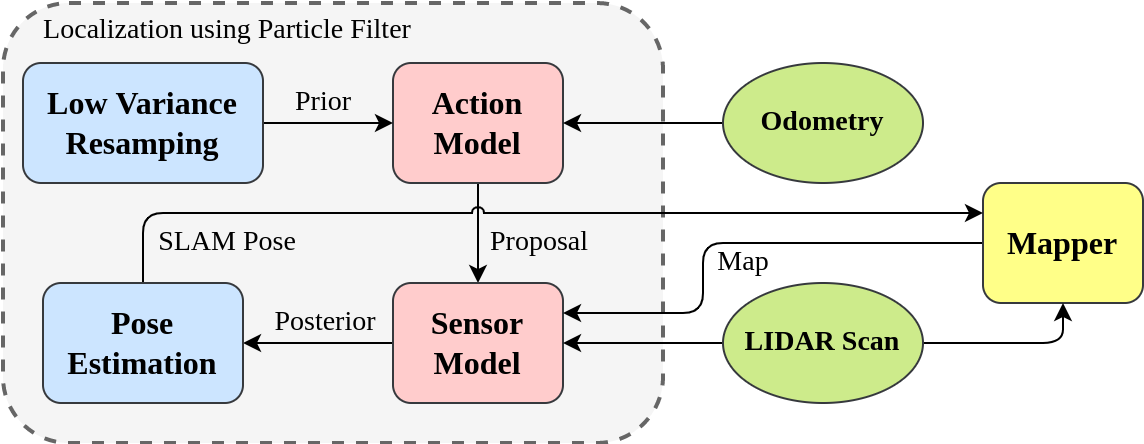

The diagram above was exported from draw.io. Its source (the exported page's mxGraphModel, read from the mxfile embedded in the PNG):
<mxGraphModel dx="1085" dy="643" grid="1" gridSize="10" guides="1" tooltips="1" connect="1" arrows="1" fold="1" page="1" pageScale="1" pageWidth="850" pageHeight="1100" math="1" shadow="0">
  <root>
    <mxCell id="0" />
    <mxCell id="1" parent="0" />
    <mxCell id="2" value="" style="rounded=1;whiteSpace=wrap;html=1;fillColor=#f5f5f5;dashed=1;strokeColor=#666666;fontColor=#333333;strokeWidth=2;" vertex="1" parent="1">
      <mxGeometry x="110" y="120" width="330" height="220" as="geometry" />
    </mxCell>
    <mxCell id="3" value="Localization using Particle Filter" style="text;html=1;align=center;verticalAlign=middle;resizable=0;points=[];autosize=1;strokeColor=none;fillColor=none;fontFamily=Times New Roman;fontSize=14;" vertex="1" parent="1">
      <mxGeometry x="122" y="124" width="200" height="20" as="geometry" />
    </mxCell>
    <mxCell id="24" style="edgeStyle=none;html=1;exitX=0.5;exitY=1;exitDx=0;exitDy=0;entryX=0.5;entryY=0;entryDx=0;entryDy=0;" edge="1" parent="1" source="8" target="9">
      <mxGeometry relative="1" as="geometry" />
    </mxCell>
    <mxCell id="8" value="Action&lt;br&gt;Model" style="rounded=1;whiteSpace=wrap;html=1;fillColor=#ffcccc;fontFamily=Times New Roman;fontSize=16;fontStyle=1;strokeColor=#36393d;" vertex="1" parent="1">
      <mxGeometry x="305" y="150" width="85" height="60" as="geometry" />
    </mxCell>
    <mxCell id="25" style="edgeStyle=none;html=1;exitX=0;exitY=0.5;exitDx=0;exitDy=0;entryX=1;entryY=0.5;entryDx=0;entryDy=0;" edge="1" parent="1" source="9" target="13">
      <mxGeometry relative="1" as="geometry" />
    </mxCell>
    <mxCell id="9" value="Sensor&lt;br&gt;Model" style="rounded=1;whiteSpace=wrap;html=1;fillColor=#ffcccc;fontFamily=Times New Roman;fontSize=16;fontStyle=1;strokeColor=#36393d;" vertex="1" parent="1">
      <mxGeometry x="305" y="260" width="85" height="60" as="geometry" />
    </mxCell>
    <mxCell id="34" style="edgeStyle=orthogonalEdgeStyle;rounded=1;html=1;entryX=1;entryY=0.25;entryDx=0;entryDy=0;fontFamily=Times New Roman;fontSize=14;" edge="1" parent="1" source="10" target="9">
      <mxGeometry relative="1" as="geometry">
        <Array as="points">
          <mxPoint x="460" y="240" />
          <mxPoint x="460" y="275" />
        </Array>
      </mxGeometry>
    </mxCell>
    <mxCell id="10" value="Mapper" style="rounded=1;whiteSpace=wrap;html=1;fillColor=#ffff88;fontFamily=Times New Roman;fontSize=16;fontStyle=1;strokeColor=#36393d;" vertex="1" parent="1">
      <mxGeometry x="600" y="210" width="80" height="60" as="geometry" />
    </mxCell>
    <mxCell id="36" style="edgeStyle=orthogonalEdgeStyle;rounded=1;html=1;exitX=0.5;exitY=0;exitDx=0;exitDy=0;entryX=0;entryY=0.25;entryDx=0;entryDy=0;fontFamily=Times New Roman;fontSize=14;jumpStyle=arc;" edge="1" parent="1" source="13" target="10">
      <mxGeometry relative="1" as="geometry" />
    </mxCell>
    <mxCell id="13" value="Pose&lt;br style=&quot;font-size: 16px;&quot;&gt;Estimation" style="rounded=1;whiteSpace=wrap;html=1;fillColor=#cce5ff;fontFamily=Times New Roman;fontSize=16;fontStyle=1;strokeColor=#36393d;" vertex="1" parent="1">
      <mxGeometry x="130" y="260" width="100" height="60" as="geometry" />
    </mxCell>
    <mxCell id="23" style="edgeStyle=none;html=1;exitX=1;exitY=0.5;exitDx=0;exitDy=0;entryX=0;entryY=0.5;entryDx=0;entryDy=0;" edge="1" parent="1" source="14" target="8">
      <mxGeometry relative="1" as="geometry" />
    </mxCell>
    <mxCell id="14" value="Low Variance&lt;br style=&quot;font-size: 16px;&quot;&gt;Resamping" style="rounded=1;whiteSpace=wrap;html=1;fontFamily=Times New Roman;fontSize=16;fontStyle=1;fillColor=#cce5ff;strokeColor=#36393d;" vertex="1" parent="1">
      <mxGeometry x="120" y="150" width="120" height="60" as="geometry" />
    </mxCell>
    <mxCell id="29" style="edgeStyle=orthogonalEdgeStyle;rounded=1;html=1;entryX=1;entryY=0.5;entryDx=0;entryDy=0;fontFamily=Times New Roman;fontSize=14;" edge="1" parent="1" source="16" target="8">
      <mxGeometry relative="1" as="geometry" />
    </mxCell>
    <mxCell id="16" value="Odometry" style="ellipse;whiteSpace=wrap;html=1;fillColor=#cdeb8b;fontFamily=Times New Roman;fontSize=14;fontStyle=1;strokeColor=#36393d;" vertex="1" parent="1">
      <mxGeometry x="470" y="150" width="100" height="60" as="geometry" />
    </mxCell>
    <mxCell id="27" style="edgeStyle=orthogonalEdgeStyle;html=1;entryX=0.5;entryY=1;entryDx=0;entryDy=0;fontFamily=Times New Roman;fontSize=14;rounded=1;" edge="1" parent="1" source="17" target="10">
      <mxGeometry relative="1" as="geometry" />
    </mxCell>
    <mxCell id="28" style="edgeStyle=orthogonalEdgeStyle;rounded=1;html=1;entryX=1;entryY=0.5;entryDx=0;entryDy=0;fontFamily=Times New Roman;fontSize=14;" edge="1" parent="1" source="17" target="9">
      <mxGeometry relative="1" as="geometry" />
    </mxCell>
    <mxCell id="17" value="LIDAR Scan" style="ellipse;whiteSpace=wrap;html=1;fillColor=#cdeb8b;fontFamily=Times New Roman;fontSize=14;fontStyle=1;strokeColor=#36393d;" vertex="1" parent="1">
      <mxGeometry x="470" y="260" width="100" height="60" as="geometry" />
    </mxCell>
    <mxCell id="30" value="Prior" style="text;html=1;align=center;verticalAlign=middle;resizable=0;points=[];autosize=1;strokeColor=none;fillColor=none;fontSize=14;fontFamily=Times New Roman;" vertex="1" parent="1">
      <mxGeometry x="250" y="160" width="40" height="20" as="geometry" />
    </mxCell>
    <mxCell id="31" value="Proposal" style="text;html=1;align=center;verticalAlign=middle;resizable=0;points=[];autosize=1;strokeColor=none;fillColor=none;fontSize=14;fontFamily=Times New Roman;" vertex="1" parent="1">
      <mxGeometry x="348" y="230" width="60" height="20" as="geometry" />
    </mxCell>
    <mxCell id="32" value="Posterior" style="text;html=1;align=center;verticalAlign=middle;resizable=0;points=[];autosize=1;strokeColor=none;fillColor=none;fontSize=14;fontFamily=Times New Roman;" vertex="1" parent="1">
      <mxGeometry x="236" y="270" width="70" height="20" as="geometry" />
    </mxCell>
    <mxCell id="33" value="SLAM Pose" style="text;html=1;align=center;verticalAlign=middle;resizable=0;points=[];autosize=1;strokeColor=none;fillColor=none;fontSize=14;fontFamily=Times New Roman;" vertex="1" parent="1">
      <mxGeometry x="182" y="230" width="80" height="20" as="geometry" />
    </mxCell>
    <mxCell id="35" value="Map" style="text;html=1;align=center;verticalAlign=middle;resizable=0;points=[];autosize=1;strokeColor=none;fillColor=none;fontSize=14;fontFamily=Times New Roman;" vertex="1" parent="1">
      <mxGeometry x="460" y="240" width="40" height="20" as="geometry" />
    </mxCell>
  </root>
</mxGraphModel>